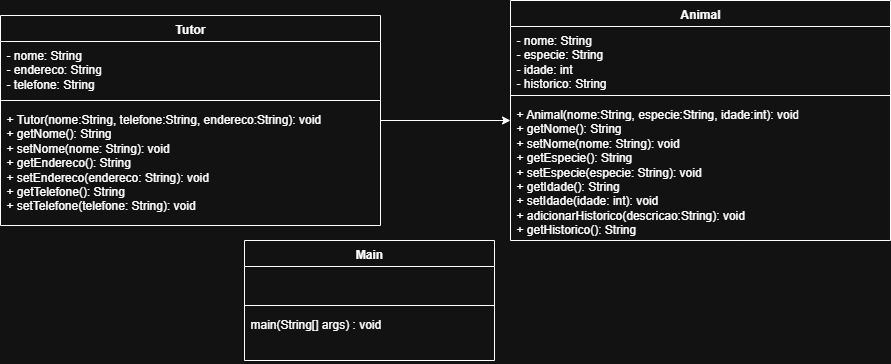

The diagram above was exported from draw.io. Its source (the exported page's mxGraphModel, read from the mxfile embedded in the PNG):
<mxGraphModel dx="3510" dy="1018" grid="1" gridSize="10" guides="1" tooltips="1" connect="1" arrows="1" fold="1" page="1" pageScale="1" pageWidth="827" pageHeight="1169" math="0" shadow="0">
  <root>
    <mxCell id="0" />
    <mxCell id="1" parent="0" />
    <mxCell id="vF-YmcqG9Oh9LrwZHfNy-1" value="Tutor" style="swimlane;fontStyle=1;align=center;verticalAlign=top;childLayout=stackLayout;horizontal=1;startSize=26;horizontalStack=0;resizeParent=1;resizeParentMax=0;resizeLast=0;collapsible=1;marginBottom=0;whiteSpace=wrap;html=1;" vertex="1" parent="1">
      <mxGeometry x="-1290" y="135" width="380" height="210" as="geometry" />
    </mxCell>
    <mxCell id="vF-YmcqG9Oh9LrwZHfNy-2" value="- nome: String&lt;div&gt;- endereco: String&lt;/div&gt;&lt;div&gt;- telefone: String&lt;/div&gt;" style="text;strokeColor=none;fillColor=none;align=left;verticalAlign=top;spacingLeft=4;spacingRight=4;overflow=hidden;rotatable=0;points=[[0,0.5],[1,0.5]];portConstraint=eastwest;whiteSpace=wrap;html=1;" vertex="1" parent="vF-YmcqG9Oh9LrwZHfNy-1">
      <mxGeometry y="26" width="380" height="54" as="geometry" />
    </mxCell>
    <mxCell id="vF-YmcqG9Oh9LrwZHfNy-3" value="" style="line;strokeWidth=1;fillColor=none;align=left;verticalAlign=middle;spacingTop=-1;spacingLeft=3;spacingRight=3;rotatable=0;labelPosition=right;points=[];portConstraint=eastwest;strokeColor=inherit;" vertex="1" parent="vF-YmcqG9Oh9LrwZHfNy-1">
      <mxGeometry y="80" width="380" height="10" as="geometry" />
    </mxCell>
    <mxCell id="vF-YmcqG9Oh9LrwZHfNy-4" value="&lt;div&gt;+ Tutor(nome:String, telefone:String, endereco:String): void&lt;/div&gt;+ getNome(): String&lt;div&gt;+ setNome(nome: String): void&lt;/div&gt;&lt;div&gt;+ getEndereco(): String&lt;/div&gt;&lt;div&gt;+ setEndereco(endereco: String): void&lt;/div&gt;&lt;div&gt;+ getTelefone(): String&lt;/div&gt;&lt;div&gt;+ setTelefone(telefone: String): void&lt;/div&gt;" style="text;strokeColor=none;fillColor=none;align=left;verticalAlign=top;spacingLeft=4;spacingRight=4;overflow=hidden;rotatable=0;points=[[0,0.5],[1,0.5]];portConstraint=eastwest;whiteSpace=wrap;html=1;" vertex="1" parent="vF-YmcqG9Oh9LrwZHfNy-1">
      <mxGeometry y="90" width="380" height="120" as="geometry" />
    </mxCell>
    <mxCell id="vF-YmcqG9Oh9LrwZHfNy-14" value="Animal" style="swimlane;fontStyle=1;align=center;verticalAlign=top;childLayout=stackLayout;horizontal=1;startSize=26;horizontalStack=0;resizeParent=1;resizeParentMax=0;resizeLast=0;collapsible=1;marginBottom=0;whiteSpace=wrap;html=1;" vertex="1" parent="1">
      <mxGeometry x="-780" y="120" width="380" height="240" as="geometry" />
    </mxCell>
    <mxCell id="vF-YmcqG9Oh9LrwZHfNy-15" value="- nome: String&lt;div&gt;- especie: String&lt;/div&gt;&lt;div&gt;- idade: int&lt;/div&gt;&lt;div&gt;- historico: String&lt;/div&gt;" style="text;strokeColor=none;fillColor=none;align=left;verticalAlign=top;spacingLeft=4;spacingRight=4;overflow=hidden;rotatable=0;points=[[0,0.5],[1,0.5]];portConstraint=eastwest;whiteSpace=wrap;html=1;" vertex="1" parent="vF-YmcqG9Oh9LrwZHfNy-14">
      <mxGeometry y="26" width="380" height="64" as="geometry" />
    </mxCell>
    <mxCell id="vF-YmcqG9Oh9LrwZHfNy-16" value="" style="line;strokeWidth=1;fillColor=none;align=left;verticalAlign=middle;spacingTop=-1;spacingLeft=3;spacingRight=3;rotatable=0;labelPosition=right;points=[];portConstraint=eastwest;strokeColor=inherit;" vertex="1" parent="vF-YmcqG9Oh9LrwZHfNy-14">
      <mxGeometry y="90" width="380" height="10" as="geometry" />
    </mxCell>
    <mxCell id="vF-YmcqG9Oh9LrwZHfNy-17" value="&lt;div&gt;+ Animal(nome:String, especie:String, idade:int): void&lt;/div&gt;+ getNome(): String&lt;div&gt;+ setNome(nome: String): void&lt;/div&gt;&lt;div&gt;+ getEspecie(): String&lt;/div&gt;&lt;div&gt;+ setEspecie(especie: String): void&lt;/div&gt;&lt;div&gt;+ getIdade(): String&lt;/div&gt;&lt;div&gt;+ setIdade(idade: int): void&lt;/div&gt;&lt;div&gt;+ adicionarHistorico(descricao:String): void&lt;/div&gt;&lt;div&gt;+ getHistorico(): String&lt;/div&gt;" style="text;strokeColor=none;fillColor=none;align=left;verticalAlign=top;spacingLeft=4;spacingRight=4;overflow=hidden;rotatable=0;points=[[0,0.5],[1,0.5]];portConstraint=eastwest;whiteSpace=wrap;html=1;" vertex="1" parent="vF-YmcqG9Oh9LrwZHfNy-14">
      <mxGeometry y="100" width="380" height="140" as="geometry" />
    </mxCell>
    <mxCell id="vF-YmcqG9Oh9LrwZHfNy-18" value="Main" style="swimlane;fontStyle=1;align=center;verticalAlign=top;childLayout=stackLayout;horizontal=1;startSize=26;horizontalStack=0;resizeParent=1;resizeParentMax=0;resizeLast=0;collapsible=1;marginBottom=0;whiteSpace=wrap;html=1;" vertex="1" parent="1">
      <mxGeometry x="-1046" y="360" width="250" height="120" as="geometry" />
    </mxCell>
    <mxCell id="vF-YmcqG9Oh9LrwZHfNy-19" value="&amp;nbsp;" style="text;strokeColor=none;fillColor=none;align=left;verticalAlign=top;spacingLeft=4;spacingRight=4;overflow=hidden;rotatable=0;points=[[0,0.5],[1,0.5]];portConstraint=eastwest;whiteSpace=wrap;html=1;" vertex="1" parent="vF-YmcqG9Oh9LrwZHfNy-18">
      <mxGeometry y="26" width="250" height="34" as="geometry" />
    </mxCell>
    <mxCell id="vF-YmcqG9Oh9LrwZHfNy-20" value="" style="line;strokeWidth=1;fillColor=none;align=left;verticalAlign=middle;spacingTop=-1;spacingLeft=3;spacingRight=3;rotatable=0;labelPosition=right;points=[];portConstraint=eastwest;strokeColor=inherit;" vertex="1" parent="vF-YmcqG9Oh9LrwZHfNy-18">
      <mxGeometry y="60" width="250" height="10" as="geometry" />
    </mxCell>
    <mxCell id="vF-YmcqG9Oh9LrwZHfNy-21" value="main(String[] args) : void" style="text;strokeColor=none;fillColor=none;align=left;verticalAlign=top;spacingLeft=4;spacingRight=4;overflow=hidden;rotatable=0;points=[[0,0.5],[1,0.5]];portConstraint=eastwest;whiteSpace=wrap;html=1;" vertex="1" parent="vF-YmcqG9Oh9LrwZHfNy-18">
      <mxGeometry y="70" width="250" height="50" as="geometry" />
    </mxCell>
    <mxCell id="vF-YmcqG9Oh9LrwZHfNy-22" style="edgeStyle=orthogonalEdgeStyle;rounded=0;orthogonalLoop=1;jettySize=auto;html=1;" edge="1" parent="1" source="vF-YmcqG9Oh9LrwZHfNy-1" target="vF-YmcqG9Oh9LrwZHfNy-14">
      <mxGeometry relative="1" as="geometry" />
    </mxCell>
  </root>
</mxGraphModel>